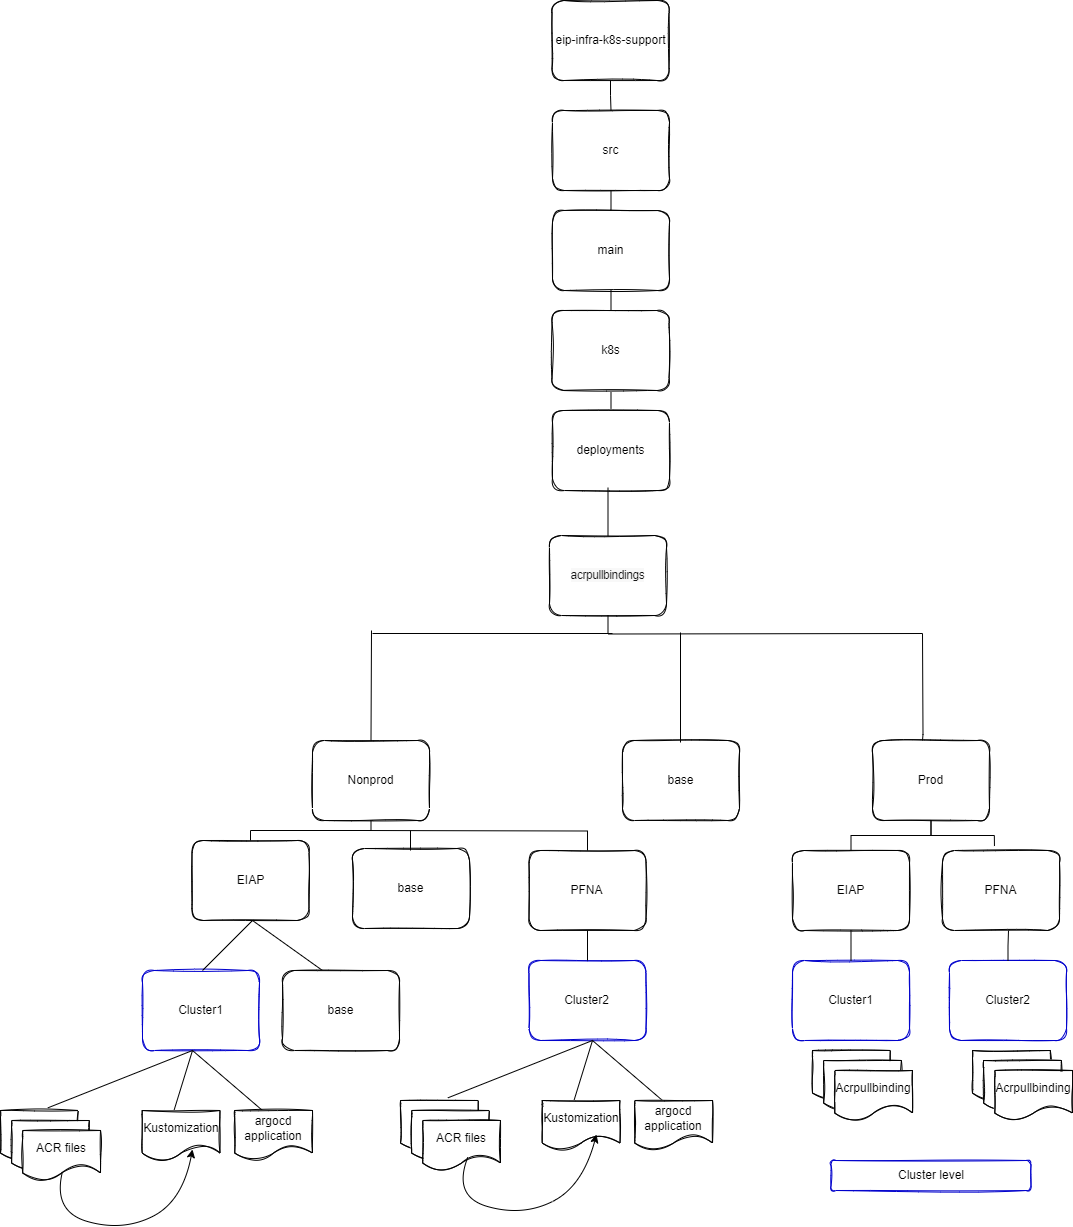

The diagram above was exported from draw.io. Its source (the exported page's mxGraphModel, read from the mxfile embedded in the PNG):
<mxGraphModel dx="3364" dy="778" grid="1" gridSize="10" guides="1" tooltips="1" connect="1" arrows="1" fold="1" page="1" pageScale="1" pageWidth="1654" pageHeight="1169" math="0" shadow="0">
  <root>
    <mxCell id="0" />
    <mxCell id="1" parent="0" />
    <mxCell id="1ReqEWEguhYevI4XkIGp-1" value="eip-infra-k8s-support" style="rounded=1;whiteSpace=wrap;html=1;sketch=1;" parent="1" vertex="1">
      <mxGeometry x="509.5" y="60" width="117" height="80" as="geometry" />
    </mxCell>
    <mxCell id="1ReqEWEguhYevI4XkIGp-2" value="src" style="rounded=1;whiteSpace=wrap;html=1;sketch=1;" parent="1" vertex="1">
      <mxGeometry x="510" y="170" width="117" height="80" as="geometry" />
    </mxCell>
    <mxCell id="1ReqEWEguhYevI4XkIGp-4" value="Prod" style="rounded=1;whiteSpace=wrap;html=1;sketch=1;" parent="1" vertex="1">
      <mxGeometry x="830" y="800" width="117" height="80" as="geometry" />
    </mxCell>
    <mxCell id="1ReqEWEguhYevI4XkIGp-5" value="Nonprod" style="rounded=1;whiteSpace=wrap;html=1;sketch=1;" parent="1" vertex="1">
      <mxGeometry x="270" y="800" width="117" height="80" as="geometry" />
    </mxCell>
    <mxCell id="1ReqEWEguhYevI4XkIGp-6" value="EIAP" style="rounded=1;whiteSpace=wrap;html=1;sketch=1;" parent="1" vertex="1">
      <mxGeometry x="149.5" y="900" width="117" height="80" as="geometry" />
    </mxCell>
    <mxCell id="1ReqEWEguhYevI4XkIGp-13" value="" style="endArrow=none;html=1;rounded=0;entryX=0.5;entryY=0;entryDx=0;entryDy=0;edgeStyle=orthogonalEdgeStyle;endFill=0;" parent="1" source="1ReqEWEguhYevI4XkIGp-1" target="1ReqEWEguhYevI4XkIGp-2" edge="1">
      <mxGeometry width="50" height="50" relative="1" as="geometry">
        <mxPoint x="630" y="580" as="sourcePoint" />
        <mxPoint x="680" y="530" as="targetPoint" />
      </mxGeometry>
    </mxCell>
    <mxCell id="1ReqEWEguhYevI4XkIGp-71" value="PFNA" style="rounded=1;whiteSpace=wrap;html=1;sketch=1;" parent="1" vertex="1">
      <mxGeometry x="486.5" y="910" width="117" height="80" as="geometry" />
    </mxCell>
    <mxCell id="1ReqEWEguhYevI4XkIGp-72" value="EIAP" style="rounded=1;whiteSpace=wrap;html=1;sketch=1;" parent="1" vertex="1">
      <mxGeometry x="750" y="910" width="117" height="80" as="geometry" />
    </mxCell>
    <mxCell id="1ReqEWEguhYevI4XkIGp-73" value="PFNA" style="rounded=1;whiteSpace=wrap;html=1;sketch=1;" parent="1" vertex="1">
      <mxGeometry x="900" y="910" width="117" height="80" as="geometry" />
    </mxCell>
    <mxCell id="1ReqEWEguhYevI4XkIGp-74" value="Cluster1" style="rounded=1;whiteSpace=wrap;html=1;sketch=1;strokeColor=#0000CC;" parent="1" vertex="1">
      <mxGeometry x="100" y="1030" width="117" height="80" as="geometry" />
    </mxCell>
    <mxCell id="1ReqEWEguhYevI4XkIGp-75" value="Cluster2" style="rounded=1;whiteSpace=wrap;html=1;sketch=1;strokeColor=#0000CC;" parent="1" vertex="1">
      <mxGeometry x="486.5" y="1020" width="117" height="80" as="geometry" />
    </mxCell>
    <mxCell id="1ReqEWEguhYevI4XkIGp-76" value="Cluster1" style="rounded=1;whiteSpace=wrap;html=1;sketch=1;strokeColor=#0000CC;" parent="1" vertex="1">
      <mxGeometry x="750" y="1020" width="117" height="80" as="geometry" />
    </mxCell>
    <mxCell id="1ReqEWEguhYevI4XkIGp-77" value="Cluster2" style="rounded=1;whiteSpace=wrap;html=1;sketch=1;strokeColor=#0000CC;" parent="1" vertex="1">
      <mxGeometry x="907" y="1020" width="117" height="80" as="geometry" />
    </mxCell>
    <mxCell id="1ReqEWEguhYevI4XkIGp-80" value="" style="endArrow=none;html=1;rounded=0;elbow=vertical;entryX=0.5;entryY=1;entryDx=0;entryDy=0;exitX=0.5;exitY=0;exitDx=0;exitDy=0;edgeStyle=orthogonalEdgeStyle;" parent="1" source="1ReqEWEguhYevI4XkIGp-6" target="1ReqEWEguhYevI4XkIGp-5" edge="1">
      <mxGeometry width="50" height="50" relative="1" as="geometry">
        <mxPoint x="561.5" y="860" as="sourcePoint" />
        <mxPoint x="748.5" y="840" as="targetPoint" />
      </mxGeometry>
    </mxCell>
    <mxCell id="1ReqEWEguhYevI4XkIGp-81" value="" style="endArrow=none;html=1;rounded=0;elbow=vertical;entryX=0.5;entryY=0;entryDx=0;entryDy=0;exitX=0.5;exitY=1;exitDx=0;exitDy=0;edgeStyle=orthogonalEdgeStyle;entryPerimeter=0;" parent="1" target="1ReqEWEguhYevI4XkIGp-71" edge="1">
      <mxGeometry width="50" height="50" relative="1" as="geometry">
        <mxPoint x="320" y="890" as="sourcePoint" />
        <mxPoint x="536.4999999999995" y="920" as="targetPoint" />
      </mxGeometry>
    </mxCell>
    <mxCell id="1ReqEWEguhYevI4XkIGp-83" value="" style="endArrow=none;html=1;rounded=0;elbow=vertical;exitX=0.5;exitY=1;exitDx=0;exitDy=0;edgeStyle=orthogonalEdgeStyle;" parent="1" source="1ReqEWEguhYevI4XkIGp-71" target="1ReqEWEguhYevI4XkIGp-75" edge="1">
      <mxGeometry width="50" height="50" relative="1" as="geometry">
        <mxPoint x="518" y="850" as="sourcePoint" />
        <mxPoint x="705" y="830" as="targetPoint" />
      </mxGeometry>
    </mxCell>
    <mxCell id="1ReqEWEguhYevI4XkIGp-84" value="" style="endArrow=none;html=1;rounded=0;elbow=vertical;entryX=0.5;entryY=1;entryDx=0;entryDy=0;exitX=0.5;exitY=0;exitDx=0;exitDy=0;edgeStyle=orthogonalEdgeStyle;" parent="1" source="1ReqEWEguhYevI4XkIGp-72" target="1ReqEWEguhYevI4XkIGp-4" edge="1">
      <mxGeometry width="50" height="50" relative="1" as="geometry">
        <mxPoint x="551.5" y="860" as="sourcePoint" />
        <mxPoint x="738.5" y="840" as="targetPoint" />
      </mxGeometry>
    </mxCell>
    <mxCell id="1ReqEWEguhYevI4XkIGp-85" value="" style="endArrow=none;html=1;rounded=0;elbow=vertical;entryX=0.5;entryY=1;entryDx=0;entryDy=0;exitX=0.444;exitY=-0.056;exitDx=0;exitDy=0;edgeStyle=orthogonalEdgeStyle;exitPerimeter=0;" parent="1" source="1ReqEWEguhYevI4XkIGp-73" target="1ReqEWEguhYevI4XkIGp-4" edge="1">
      <mxGeometry width="50" height="50" relative="1" as="geometry">
        <mxPoint x="561.5" y="870" as="sourcePoint" />
        <mxPoint x="748.5" y="850" as="targetPoint" />
      </mxGeometry>
    </mxCell>
    <mxCell id="1ReqEWEguhYevI4XkIGp-86" value="" style="endArrow=none;html=1;rounded=0;elbow=vertical;entryX=0.5;entryY=1;entryDx=0;entryDy=0;exitX=0.5;exitY=0;exitDx=0;exitDy=0;edgeStyle=orthogonalEdgeStyle;" parent="1" source="1ReqEWEguhYevI4XkIGp-76" target="1ReqEWEguhYevI4XkIGp-72" edge="1">
      <mxGeometry width="50" height="50" relative="1" as="geometry">
        <mxPoint x="571.5" y="880" as="sourcePoint" />
        <mxPoint x="758.5" y="860" as="targetPoint" />
      </mxGeometry>
    </mxCell>
    <mxCell id="1ReqEWEguhYevI4XkIGp-87" value="" style="endArrow=none;html=1;rounded=0;elbow=vertical;exitX=0.5;exitY=0;exitDx=0;exitDy=0;edgeStyle=orthogonalEdgeStyle;" parent="1" source="1ReqEWEguhYevI4XkIGp-77" edge="1">
      <mxGeometry width="50" height="50" relative="1" as="geometry">
        <mxPoint x="581.5" y="890" as="sourcePoint" />
        <mxPoint x="966" y="990" as="targetPoint" />
      </mxGeometry>
    </mxCell>
    <mxCell id="1ReqEWEguhYevI4XkIGp-88" value="main" style="rounded=1;whiteSpace=wrap;html=1;sketch=1;" parent="1" vertex="1">
      <mxGeometry x="510" y="270" width="117" height="80" as="geometry" />
    </mxCell>
    <mxCell id="1ReqEWEguhYevI4XkIGp-89" value="" style="endArrow=none;html=1;rounded=0;elbow=vertical;entryX=0.5;entryY=1;entryDx=0;entryDy=0;exitX=0.5;exitY=0;exitDx=0;exitDy=0;edgeStyle=orthogonalEdgeStyle;" parent="1" source="1ReqEWEguhYevI4XkIGp-88" target="1ReqEWEguhYevI4XkIGp-2" edge="1">
      <mxGeometry width="50" height="50" relative="1" as="geometry">
        <mxPoint x="170" y="180" as="sourcePoint" />
        <mxPoint x="750" y="370" as="targetPoint" />
      </mxGeometry>
    </mxCell>
    <mxCell id="1ReqEWEguhYevI4XkIGp-90" value="" style="endArrow=none;html=1;rounded=0;elbow=vertical;entryX=0.5;entryY=1;entryDx=0;entryDy=0;edgeStyle=orthogonalEdgeStyle;" parent="1" source="Dxr5qAnCMrtheYdhpdCb-4" target="1ReqEWEguhYevI4XkIGp-88" edge="1">
      <mxGeometry width="50" height="50" relative="1" as="geometry">
        <mxPoint x="1080" y="690" as="sourcePoint" />
        <mxPoint x="750" y="370" as="targetPoint" />
      </mxGeometry>
    </mxCell>
    <mxCell id="Dxr5qAnCMrtheYdhpdCb-1" value="k8s" style="rounded=1;whiteSpace=wrap;html=1;sketch=1;" parent="1" vertex="1">
      <mxGeometry x="509.5" y="370" width="117" height="80" as="geometry" />
    </mxCell>
    <mxCell id="Dxr5qAnCMrtheYdhpdCb-2" value="deployments" style="rounded=1;whiteSpace=wrap;html=1;sketch=1;" parent="1" vertex="1">
      <mxGeometry x="510" y="470" width="117" height="80" as="geometry" />
    </mxCell>
    <mxCell id="Dxr5qAnCMrtheYdhpdCb-7" value="" style="endArrow=none;html=1;rounded=0;exitX=0.5;exitY=0;exitDx=0;exitDy=0;" parent="1" source="1ReqEWEguhYevI4XkIGp-5" edge="1">
      <mxGeometry width="50" height="50" relative="1" as="geometry">
        <mxPoint x="530.5" y="810" as="sourcePoint" />
        <mxPoint x="329" y="690" as="targetPoint" />
      </mxGeometry>
    </mxCell>
    <mxCell id="Dxr5qAnCMrtheYdhpdCb-8" value="" style="endArrow=none;html=1;rounded=0;" parent="1" edge="1">
      <mxGeometry width="50" height="50" relative="1" as="geometry">
        <mxPoint x="880" y="800" as="sourcePoint" />
        <mxPoint x="880" y="693" as="targetPoint" />
        <Array as="points">
          <mxPoint x="880.5" y="794" />
        </Array>
      </mxGeometry>
    </mxCell>
    <mxCell id="Dxr5qAnCMrtheYdhpdCb-9" value="" style="endArrow=none;html=1;rounded=0;" parent="1" edge="1">
      <mxGeometry width="50" height="50" relative="1" as="geometry">
        <mxPoint x="330" y="693" as="sourcePoint" />
        <mxPoint x="570" y="693" as="targetPoint" />
        <Array as="points" />
      </mxGeometry>
    </mxCell>
    <mxCell id="Dxr5qAnCMrtheYdhpdCb-11" value="" style="endArrow=none;html=1;rounded=0;elbow=vertical;entryX=0.5;entryY=1;entryDx=0;entryDy=0;edgeStyle=orthogonalEdgeStyle;" parent="1" target="Dxr5qAnCMrtheYdhpdCb-4" edge="1">
      <mxGeometry width="50" height="50" relative="1" as="geometry">
        <mxPoint x="880" y="693" as="sourcePoint" />
        <mxPoint x="569" y="350" as="targetPoint" />
      </mxGeometry>
    </mxCell>
    <mxCell id="Dxr5qAnCMrtheYdhpdCb-4" value="&lt;span style=&quot;color: rgba(0, 0, 0, 0.9); letter-spacing: -0.42px; text-align: start; text-wrap: nowrap; background-color: rgb(248, 248, 248);&quot;&gt;acrpullbindings&lt;/span&gt;" style="rounded=1;whiteSpace=wrap;html=1;sketch=1;" parent="1" vertex="1">
      <mxGeometry x="507" y="595" width="117" height="80" as="geometry" />
    </mxCell>
    <mxCell id="YVHmf-js_BhtzrHT_NyN-1" value="Cluster level" style="rounded=1;whiteSpace=wrap;html=1;sketch=1;strokeColor=#0000CC;" parent="1" vertex="1">
      <mxGeometry x="788.5" y="1220" width="200" height="30" as="geometry" />
    </mxCell>
    <mxCell id="YVHmf-js_BhtzrHT_NyN-20" value="" style="group" parent="1" vertex="1" connectable="0">
      <mxGeometry x="770" y="1110" width="100" height="70" as="geometry" />
    </mxCell>
    <mxCell id="YVHmf-js_BhtzrHT_NyN-21" value="" style="shape=document;whiteSpace=wrap;html=1;boundedLbl=1;sketch=1;" parent="YVHmf-js_BhtzrHT_NyN-20" vertex="1">
      <mxGeometry width="77.77777777777779" height="50" as="geometry" />
    </mxCell>
    <mxCell id="YVHmf-js_BhtzrHT_NyN-22" value="" style="shape=document;whiteSpace=wrap;html=1;boundedLbl=1;sketch=1;" parent="YVHmf-js_BhtzrHT_NyN-20" vertex="1">
      <mxGeometry x="11.11111111111111" y="10" width="77.77777777777779" height="50" as="geometry" />
    </mxCell>
    <mxCell id="YVHmf-js_BhtzrHT_NyN-23" value="Acrpullbinding" style="shape=document;whiteSpace=wrap;html=1;boundedLbl=1;sketch=1;" parent="YVHmf-js_BhtzrHT_NyN-20" vertex="1">
      <mxGeometry x="22.22222222222222" y="20" width="77.77777777777779" height="50" as="geometry" />
    </mxCell>
    <mxCell id="YVHmf-js_BhtzrHT_NyN-24" value="" style="group" parent="1" vertex="1" connectable="0">
      <mxGeometry x="930" y="1110" width="100" height="70" as="geometry" />
    </mxCell>
    <mxCell id="YVHmf-js_BhtzrHT_NyN-25" value="" style="shape=document;whiteSpace=wrap;html=1;boundedLbl=1;sketch=1;" parent="YVHmf-js_BhtzrHT_NyN-24" vertex="1">
      <mxGeometry width="77.77777777777776" height="50" as="geometry" />
    </mxCell>
    <mxCell id="YVHmf-js_BhtzrHT_NyN-26" value="" style="shape=document;whiteSpace=wrap;html=1;boundedLbl=1;sketch=1;" parent="YVHmf-js_BhtzrHT_NyN-24" vertex="1">
      <mxGeometry x="11.11111111111111" y="10" width="77.77777777777776" height="50" as="geometry" />
    </mxCell>
    <mxCell id="YVHmf-js_BhtzrHT_NyN-27" value="Acrpullbinding" style="shape=document;whiteSpace=wrap;html=1;boundedLbl=1;sketch=1;" parent="YVHmf-js_BhtzrHT_NyN-24" vertex="1">
      <mxGeometry x="22.22222222222222" y="20" width="77.77777777777776" height="50" as="geometry" />
    </mxCell>
    <mxCell id="qGnkK-daZO8wMhatGUu6-1" value="base" style="rounded=1;whiteSpace=wrap;html=1;sketch=1;" parent="1" vertex="1">
      <mxGeometry x="580" y="800" width="117" height="80" as="geometry" />
    </mxCell>
    <mxCell id="qGnkK-daZO8wMhatGUu6-2" value="" style="endArrow=none;html=1;rounded=0;exitX=0.5;exitY=0;exitDx=0;exitDy=0;" parent="1" edge="1">
      <mxGeometry width="50" height="50" relative="1" as="geometry">
        <mxPoint x="638" y="802" as="sourcePoint" />
        <mxPoint x="638" y="692" as="targetPoint" />
      </mxGeometry>
    </mxCell>
    <mxCell id="qGnkK-daZO8wMhatGUu6-3" value="base" style="rounded=1;whiteSpace=wrap;html=1;sketch=1;" parent="1" vertex="1">
      <mxGeometry x="310" y="908" width="117" height="80" as="geometry" />
    </mxCell>
    <mxCell id="qGnkK-daZO8wMhatGUu6-4" value="" style="endArrow=none;html=1;rounded=0;exitX=0.5;exitY=0;exitDx=0;exitDy=0;" parent="1" edge="1">
      <mxGeometry width="50" height="50" relative="1" as="geometry">
        <mxPoint x="368" y="910" as="sourcePoint" />
        <mxPoint x="368" y="890" as="targetPoint" />
      </mxGeometry>
    </mxCell>
    <mxCell id="qGnkK-daZO8wMhatGUu6-10" value="" style="endArrow=none;html=1;rounded=0;" parent="1" edge="1">
      <mxGeometry width="50" height="50" relative="1" as="geometry">
        <mxPoint x="160" y="1030" as="sourcePoint" />
        <mxPoint x="280" y="1030" as="targetPoint" />
        <Array as="points">
          <mxPoint x="210" y="980" />
        </Array>
      </mxGeometry>
    </mxCell>
    <mxCell id="qGnkK-daZO8wMhatGUu6-11" value="base" style="rounded=1;whiteSpace=wrap;html=1;sketch=1;" parent="1" vertex="1">
      <mxGeometry x="240" y="1030" width="117" height="80" as="geometry" />
    </mxCell>
    <mxCell id="hYQhFpdtHlq67PXGyBJF-1" value="" style="group" vertex="1" connectable="0" parent="1">
      <mxGeometry x="110" y="1150" width="100" height="90" as="geometry" />
    </mxCell>
    <mxCell id="1ReqEWEguhYevI4XkIGp-108" value="" style="group" parent="hYQhFpdtHlq67PXGyBJF-1" vertex="1" connectable="0">
      <mxGeometry x="-152" y="20" width="100" height="70" as="geometry" />
    </mxCell>
    <mxCell id="1ReqEWEguhYevI4XkIGp-109" value="" style="shape=document;whiteSpace=wrap;html=1;boundedLbl=1;sketch=1;" parent="1ReqEWEguhYevI4XkIGp-108" vertex="1">
      <mxGeometry width="77.77777777777779" height="50" as="geometry" />
    </mxCell>
    <mxCell id="1ReqEWEguhYevI4XkIGp-110" value="" style="shape=document;whiteSpace=wrap;html=1;boundedLbl=1;sketch=1;" parent="1ReqEWEguhYevI4XkIGp-108" vertex="1">
      <mxGeometry x="11.11111111111111" y="10" width="77.77777777777779" height="50" as="geometry" />
    </mxCell>
    <mxCell id="1ReqEWEguhYevI4XkIGp-111" value="ACR files" style="shape=document;whiteSpace=wrap;html=1;boundedLbl=1;sketch=1;" parent="1ReqEWEguhYevI4XkIGp-108" vertex="1">
      <mxGeometry x="22.22222222222222" y="20" width="77.77777777777779" height="50" as="geometry" />
    </mxCell>
    <mxCell id="hYQhFpdtHlq67PXGyBJF-4" value="Kustomization" style="shape=document;whiteSpace=wrap;html=1;boundedLbl=1;sketch=1;" vertex="1" parent="hYQhFpdtHlq67PXGyBJF-1">
      <mxGeometry x="-10.277777777777779" y="20" width="77.77777777777779" height="50" as="geometry" />
    </mxCell>
    <mxCell id="hYQhFpdtHlq67PXGyBJF-5" value="" style="endArrow=none;html=1;rounded=0;exitX=0.609;exitY=-0.053;exitDx=0;exitDy=0;exitPerimeter=0;entryX=0.411;entryY=-0.013;entryDx=0;entryDy=0;entryPerimeter=0;" edge="1" parent="hYQhFpdtHlq67PXGyBJF-1" source="1ReqEWEguhYevI4XkIGp-109" target="hYQhFpdtHlq67PXGyBJF-4">
      <mxGeometry width="50" height="50" relative="1" as="geometry">
        <mxPoint x="-27" y="10" as="sourcePoint" />
        <mxPoint x="33" y="14" as="targetPoint" />
        <Array as="points">
          <mxPoint x="40" y="-40" />
        </Array>
      </mxGeometry>
    </mxCell>
    <mxCell id="hYQhFpdtHlq67PXGyBJF-7" value="" style="endArrow=none;html=1;rounded=0;" edge="1" parent="1">
      <mxGeometry width="50" height="50" relative="1" as="geometry">
        <mxPoint x="150" y="1110" as="sourcePoint" />
        <mxPoint x="220" y="1170" as="targetPoint" />
      </mxGeometry>
    </mxCell>
    <mxCell id="hYQhFpdtHlq67PXGyBJF-23" value="argocd application" style="shape=document;whiteSpace=wrap;html=1;boundedLbl=1;sketch=1;" vertex="1" parent="1">
      <mxGeometry x="192.22222222222223" y="1170" width="77.77777777777779" height="50" as="geometry" />
    </mxCell>
    <mxCell id="hYQhFpdtHlq67PXGyBJF-24" value="" style="group" vertex="1" connectable="0" parent="1">
      <mxGeometry x="510" y="1140" width="100" height="90" as="geometry" />
    </mxCell>
    <mxCell id="hYQhFpdtHlq67PXGyBJF-25" value="" style="group" vertex="1" connectable="0" parent="hYQhFpdtHlq67PXGyBJF-24">
      <mxGeometry x="-152" y="20" width="100" height="70" as="geometry" />
    </mxCell>
    <mxCell id="hYQhFpdtHlq67PXGyBJF-26" value="" style="shape=document;whiteSpace=wrap;html=1;boundedLbl=1;sketch=1;" vertex="1" parent="hYQhFpdtHlq67PXGyBJF-25">
      <mxGeometry width="77.77777777777779" height="50" as="geometry" />
    </mxCell>
    <mxCell id="hYQhFpdtHlq67PXGyBJF-27" value="" style="shape=document;whiteSpace=wrap;html=1;boundedLbl=1;sketch=1;" vertex="1" parent="hYQhFpdtHlq67PXGyBJF-25">
      <mxGeometry x="11.11111111111111" y="10" width="77.77777777777779" height="50" as="geometry" />
    </mxCell>
    <mxCell id="hYQhFpdtHlq67PXGyBJF-28" value="ACR files" style="shape=document;whiteSpace=wrap;html=1;boundedLbl=1;sketch=1;" vertex="1" parent="hYQhFpdtHlq67PXGyBJF-25">
      <mxGeometry x="22.22222222222222" y="20" width="77.77777777777779" height="50" as="geometry" />
    </mxCell>
    <mxCell id="hYQhFpdtHlq67PXGyBJF-29" value="Kustomization" style="shape=document;whiteSpace=wrap;html=1;boundedLbl=1;sketch=1;" vertex="1" parent="hYQhFpdtHlq67PXGyBJF-24">
      <mxGeometry x="-10.277777777777779" y="20" width="77.77777777777779" height="50" as="geometry" />
    </mxCell>
    <mxCell id="hYQhFpdtHlq67PXGyBJF-30" value="" style="endArrow=none;html=1;rounded=0;exitX=0.609;exitY=-0.053;exitDx=0;exitDy=0;exitPerimeter=0;entryX=0.411;entryY=-0.013;entryDx=0;entryDy=0;entryPerimeter=0;" edge="1" parent="hYQhFpdtHlq67PXGyBJF-24" source="hYQhFpdtHlq67PXGyBJF-26" target="hYQhFpdtHlq67PXGyBJF-29">
      <mxGeometry width="50" height="50" relative="1" as="geometry">
        <mxPoint x="-27" y="10" as="sourcePoint" />
        <mxPoint x="33" y="14" as="targetPoint" />
        <Array as="points">
          <mxPoint x="40" y="-40" />
        </Array>
      </mxGeometry>
    </mxCell>
    <mxCell id="hYQhFpdtHlq67PXGyBJF-31" value="" style="endArrow=none;html=1;rounded=0;" edge="1" parent="1">
      <mxGeometry width="50" height="50" relative="1" as="geometry">
        <mxPoint x="550" y="1100" as="sourcePoint" />
        <mxPoint x="620" y="1160" as="targetPoint" />
      </mxGeometry>
    </mxCell>
    <mxCell id="hYQhFpdtHlq67PXGyBJF-32" value="argocd application" style="shape=document;whiteSpace=wrap;html=1;boundedLbl=1;sketch=1;" vertex="1" parent="1">
      <mxGeometry x="592.2222222222222" y="1160" width="77.77777777777779" height="50" as="geometry" />
    </mxCell>
    <mxCell id="hYQhFpdtHlq67PXGyBJF-33" value="" style="curved=1;endArrow=classic;html=1;rounded=0;" edge="1" parent="1">
      <mxGeometry width="50" height="50" relative="1" as="geometry">
        <mxPoint x="20" y="1231" as="sourcePoint" />
        <mxPoint x="150" y="1209" as="targetPoint" />
        <Array as="points">
          <mxPoint x="10" y="1271" />
          <mxPoint x="80" y="1291" />
          <mxPoint x="140" y="1261" />
        </Array>
      </mxGeometry>
    </mxCell>
    <mxCell id="hYQhFpdtHlq67PXGyBJF-34" value="" style="curved=1;endArrow=classic;html=1;rounded=0;entryX=0.697;entryY=0.765;entryDx=0;entryDy=0;entryPerimeter=0;exitX=0.579;exitY=0.738;exitDx=0;exitDy=0;exitPerimeter=0;" edge="1" parent="1" source="hYQhFpdtHlq67PXGyBJF-28">
      <mxGeometry width="50" height="50" relative="1" as="geometry">
        <mxPoint x="420" y="1216" as="sourcePoint" />
        <mxPoint x="554" y="1194" as="targetPoint" />
        <Array as="points">
          <mxPoint x="410" y="1256" />
          <mxPoint x="480" y="1276" />
          <mxPoint x="540" y="1246" />
        </Array>
      </mxGeometry>
    </mxCell>
  </root>
</mxGraphModel>